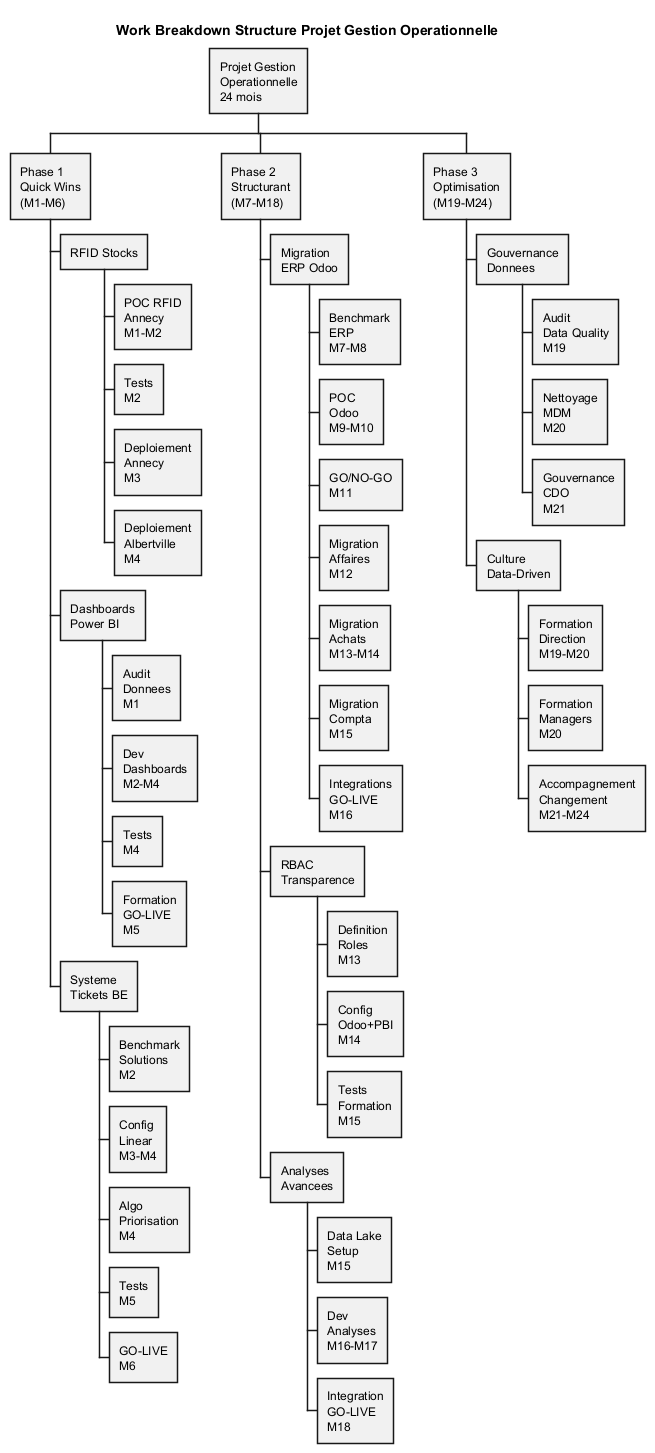

The diagram above was rendered by PlantUML. Its source (embedded in the PNG):
@startwbs WBS_Projet

title Work Breakdown Structure Projet Gestion Operationnelle

* Projet Gestion\nOperationnelle\n24 mois

** Phase 1\nQuick Wins\n(M1-M6)

*** RFID Stocks
**** POC RFID\nAnnecy\nM1-M2
**** Tests\nM2
**** Deploiement\nAnnecy\nM3
**** Deploiement\nAlbertville\nM4

*** Dashboards\nPower BI
**** Audit\nDonnees\nM1
**** Dev\nDashboards\nM2-M4
**** Tests\nM4
**** Formation\nGO-LIVE\nM5

*** Systeme\nTickets BE
**** Benchmark\nSolutions\nM2
**** Config\nLinear\nM3-M4
**** Algo\nPriorisation\nM4
**** Tests\nM5
**** GO-LIVE\nM6

** Phase 2\nStructurant\n(M7-M18)

*** Migration\nERP Odoo
**** Benchmark\nERP\nM7-M8
**** POC\nOdoo\nM9-M10
**** GO/NO-GO\nM11
**** Migration\nAffaires\nM12
**** Migration\nAchats\nM13-M14
**** Migration\nCompta\nM15
**** Integrations\nGO-LIVE\nM16

*** RBAC\nTransparence
**** Definition\nRoles\nM13
**** Config\nOdoo+PBI\nM14
**** Tests\nFormation\nM15

*** Analyses\nAvancees
**** Data Lake\nSetup\nM15
**** Dev\nAnalyses\nM16-M17
**** Integration\nGO-LIVE\nM18

** Phase 3\nOptimisation\n(M19-M24)

*** Gouvernance\nDonnees
**** Audit\nData Quality\nM19
**** Nettoyage\nMDM\nM20
**** Gouvernance\nCDO\nM21

*** Culture\nData-Driven
**** Formation\nDirection\nM19-M20
**** Formation\nManagers\nM20
**** Accompagnement\nChangement\nM21-M24

@endwbs